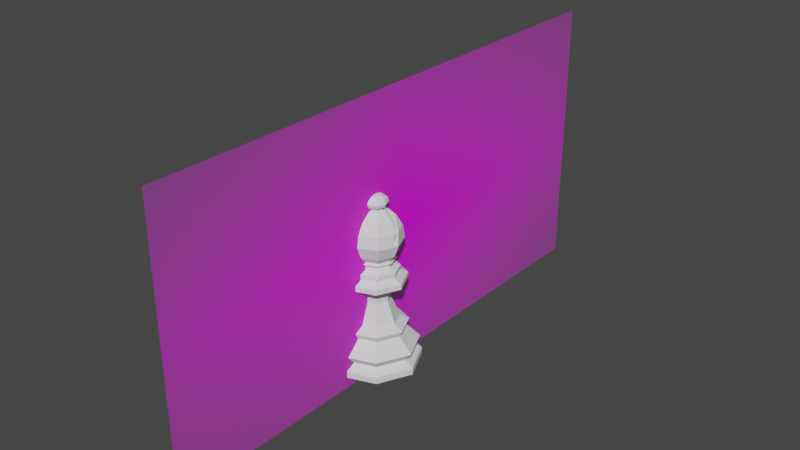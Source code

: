 # Source: Bishop.blend  (saved by Blender 2.90.8; exported with 4.5.12 LTS)
import bpy
from mathutils import Matrix  # noqa: F401  (used for matrix-valued properties, if any)

bpy.ops.wm.read_factory_settings(use_empty=True)
scene = bpy.context.scene
scene.name = 'Scene'

# ---- collections
col_collection = bpy.data.collections.new('Collection'); scene.collection.children.link(col_collection)

# ---- images (referenced by path relative to the original .blend; pixels are not part of the script)
import os
ASSET_DIR = os.environ.get("B2B_ASSET_DIR", "")  # directory of the original .blend (textures are referenced by path, not embedded)
HERE = os.path.dirname(os.path.abspath(__file__))  # packed textures are extracted next to this script under _unpacked/

def load_image(name, relpath, width, height, colorspace="sRGB"):
    """Load a texture the original file referenced (path relative to the .blend, or extracted next to this script)."""
    p = next((c for c in (os.path.join(HERE, relpath), os.path.join(ASSET_DIR, relpath)) if relpath and os.path.exists(c)), "")
    if p:
        img = bpy.data.images.load(p, check_existing=True)
        img.name = name
    else:  # same state as the original file: an image datablock whose file is absent (Cycles renders it pink)
        img = bpy.data.images.new(name, width, height)
        img.source = "FILE"
        img.filepath = "//" + (relpath or name)
    img.colorspace_settings.name = colorspace
    return img
img_reference_jpg = load_image('reference.jpg', 'reference.jpg', 1024, 1024, 'sRGB')

# ---- materials (node trees are filled in below, after node groups)
mat_reference = bpy.data.materials.new('reference')
mat_reference.surface_render_method = 'BLENDED'
mat_reference.blend_method = 'BLEND'
mat_reference.use_transparent_shadow = False

# ---- material node trees
mat_reference.use_nodes = True; mat_reference.node_tree.nodes.clear()
_N = mat_reference.node_tree.nodes; _L = mat_reference.node_tree.links
n0 = _N.new('ShaderNodeOutputMaterial'); n0.name = 'Material Output'; n0.location = (300, 300)
n1 = _N.new('ShaderNodeTexImage'); n1.name = 'Image Texture'; n1.location = (-200, 300)
n1.image = img_reference_jpg
n1.extension = 'CLIP'
n2 = _N.new('ShaderNodeBsdfPrincipled'); n2.name = 'Principled BSDF'; n2.location = (0, 300)
n2.distribution = 'GGX'
n2.subsurface_method = 'BURLEY'
n2.inputs[3].default_value = 1.45
n2.inputs[27].default_value = (0.0, 0.0, 0.0, 1.0)
n2.inputs[28].default_value = 1.0
_L.new(n1.outputs[0], n2.inputs[0])
_L.new(n1.outputs[1], n2.inputs[4])
_L.new(n2.outputs[0], n0.inputs[0])
n0.is_active_output = True

# ---- world
world_world = bpy.data.worlds.new('World'); scene.world = world_world
world_world.use_nodes = True; world_world.node_tree.nodes.clear()
_N = world_world.node_tree.nodes; _L = world_world.node_tree.links
n0 = _N.new('ShaderNodeOutputWorld'); n0.name = 'World Output'; n0.location = (300, 300)
n1 = _N.new('ShaderNodeBackground'); n1.name = 'Background'; n1.location = (10, 300)
n1.inputs[0].default_value = (0.05088, 0.05088, 0.05088, 1.0)
_L.new(n1.outputs[0], n0.inputs[0])
n0.is_active_output = True
world_world.color = (0.05088, 0.05088, 0.05088)
world_world.use_sun_shadow = False
world_world.sun_shadow_jitter_overblur = 0.0

# ---- meshes
me_reference = bpy.data.meshes.new('reference')
me_reference.from_pydata([(2.177e-09, -0.09991, -0.0501), (-6.557e-09, 0.09991, -0.0501), (6.557e-09, -0.09991, 0.0501), (-2.177e-09, 0.09991, 0.0501)], [], [(0, 1, 3, 2)])
_uv = me_reference.uv_layers.new(name='UVMap')
_uv.uv.foreach_set('vector', [0.0, 0.0, 1.0, 0.0, 1.0, 1.0, 0.0, 1.0])
me_reference.materials.append(mat_reference)
me_reference.use_remesh_fix_poles = True
me_reference.use_remesh_preserve_attributes = False
me_reference.use_mirror_vertex_groups = False
me_reference.update()
me_cylinder = bpy.data.meshes.new('Cylinder')
me_cylinder.from_pydata([(6.455e-09, 0.01105, 0.01528), (0.007011, 0.008543, 0.01528), (0.01105, 4.255e-10, 0.01528), (0.007011, -0.008543, 0.01528), (-2.417e-09, -0.01105, 0.01528), (-0.007011, -0.008543, 0.01528), (-0.01105, -2.912e-09, 0.01528), (-0.007011, 0.008543, 0.01528), (9.432e-09, 0.01564, 0.002543), (9.198e-09, 0.0154, 0.003008), (0.009922, 0.01209, 0.002543), (0.009767, 0.0119, 0.003008), (0.01564, 6.031e-10, 0.002543), (0.0154, 5.874e-10, 0.003008), (0.009922, -0.01209, 0.002543), (0.009767, -0.0119, 0.003008), (-3.123e-09, -0.01564, 0.002543), (-3.105e-09, -0.0154, 0.003008), (-0.009922, -0.01209, 0.002543), (-0.009767, -0.0119, 0.003008), (-0.01564, -4.12e-09, 0.002543), (-0.0154, -4.059e-09, 0.003008), (-0.009922, 0.01209, 0.002543), (-0.009767, 0.0119, 0.003008), (7.596e-09, 0.01215, 0.004529), (0.007711, 0.009395, 0.004529), (0.01215, 4.379e-10, 0.004529), (0.007711, -0.009395, 0.004529), (-2.16e-09, -0.01215, 0.004529), (-0.007711, -0.009395, 0.004529), (-0.01215, -3.233e-09, 0.004529), (-0.007711, 0.009395, 0.004529), (9.032e-09, 0.01485, 0.007825), (0.009422, 0.01148, 0.007825), (0.01485, 5.127e-10, 0.007825), (0.009422, -0.01148, 0.007825), (-2.888e-09, -0.01485, 0.007825), (-0.009422, -0.01148, 0.007825), (-0.01485, -3.972e-09, 0.007825), (-0.009422, 0.01148, 0.007825), (5.813e-09, 0.009776, 0.01295), (0.006202, 0.007557, 0.01295), (0.009776, 3.469e-10, 0.01295), (0.006202, -0.007557, 0.01295), (-2.035e-09, -0.009776, 0.01295), (-0.006202, -0.007557, 0.01295), (-0.009776, -2.605e-09, 0.01295), (-0.006202, 0.007557, 0.01295), (9.601e-09, 0.01474, 7.068e-05), (9.629e-09, 0.01559, 0.0002638), (0.009888, 0.01205, 0.0002638), (0.009348, 0.01139, 7.068e-05), (0.01559, 5.78e-10, 0.0002638), (0.01474, 5.753e-10, 7.068e-05), (0.009888, -0.01205, 0.0002638), (0.009348, -0.01139, 7.068e-05), (-3.051e-09, -0.01559, 0.0002638), (-2.699e-09, -0.01474, 7.068e-05), (-0.009888, -0.01205, 0.0002638), (-0.009348, -0.01139, 7.068e-05), (-0.01559, -4.037e-09, 0.0002638), (-0.01474, -3.724e-09, 7.068e-05), (-0.009888, 0.01205, 0.0002638), (-0.009348, 0.01139, 7.068e-05), (0.003079, 0.003752, 0.03055), (3.105e-09, 0.004854, 0.03055), (0.004854, 3.08e-11, 0.03055), (0.003079, -0.003752, 0.03055), (-7.911e-10, -0.004854, 0.03055), (-0.003079, -0.003752, 0.03055), (-0.004854, -1.435e-09, 0.03055), (-0.003079, 0.003752, 0.03055), (-0.004763, -1.425e-09, 0.0248), (-0.003021, 0.003682, 0.0248), (-6.166e-10, -0.004763, 0.0248), (-0.003021, -0.003682, 0.0248), (0.004763, 1.329e-11, 0.0248), (0.003021, -0.003682, 0.0248), (3.206e-09, 0.004763, 0.0248), (0.003021, 0.003682, 0.0248), (0.006755, 0.008231, 0.03152), (5.626e-09, 0.01065, 0.03152), (0.01065, 5.316e-10, 0.03152), (0.006755, -0.008231, 0.03152), (-2.921e-09, -0.01065, 0.03152), (-0.006755, -0.008231, 0.03152), (-0.01065, -2.684e-09, 0.03152), (-0.006755, 0.008231, 0.03152), (0.006755, 0.008231, 0.03337), (5.523e-09, 0.01065, 0.03337), (0.01065, 5.316e-10, 0.03337), (0.006755, -0.008231, 0.03337), (-3.024e-09, -0.01065, 0.03337), (-0.006755, -0.008231, 0.03337), (-0.01065, -2.684e-09, 0.03337), (-0.006755, 0.008231, 0.03337), (0.005036, 0.006044, 0.03475), (2.454e-05, 0.007838, 0.03475), (0.007924, -6.173e-05, 0.03475), (0.005036, -0.006168, 0.03475), (2.454e-05, -0.007961, 0.03475), (-0.004987, -0.006168, 0.03475), (-0.007875, -6.173e-05, 0.03475), (-0.004987, 0.006044, 0.03475), (9.183e-09, 0.00803, 0.03676), (0.002537, 0.002537, 0.05775), (0.004688, 0.004688, 0.05526), (0.006125, 0.006125, 0.05153), (0.00663, 0.00663, 0.04713), (0.005434, 0.005434, 0.04273), (0.003892, 0.003892, 0.04032), (0.005678, 0.005678, 0.03676), (0.003588, 4.609e-09, 0.05775), (0.00663, 4.391e-09, 0.05526), (0.009376, 4.391e-09, 0.04713), (0.007685, 4.386e-09, 0.04273), (0.005504, 4.349e-09, 0.04032), (0.00803, 4.575e-09, 0.03676), (0.002537, -0.002537, 0.05775), (0.004688, -0.004688, 0.05526), (0.006125, -0.006125, 0.05153), (0.00663, -0.00663, 0.04713), (0.005434, -0.005434, 0.04273), (0.003892, -0.003892, 0.04032), (0.005678, -0.005678, 0.03676), (9.25e-09, -0.003588, 0.05775), (9.031e-09, -0.00663, 0.05526), (9.031e-09, -0.008663, 0.05153), (9.031e-09, -0.009376, 0.04713), (9.061e-09, -0.007684, 0.04273), (9.11e-09, -0.005504, 0.04032), (9.386e-09, -0.00803, 0.03676), (-0.002537, -0.002537, 0.05775), (-0.004688, -0.004688, 0.05526), (-0.006125, -0.006125, 0.05153), (-0.00663, -0.00663, 0.04713), (-0.005434, -0.005434, 0.04273), (-0.003892, -0.003892, 0.04032), (-0.005678, -0.005678, 0.03676), (-0.003588, 4.609e-09, 0.05775), (-0.00663, 4.609e-09, 0.05526), (-0.009376, 4.391e-09, 0.04713), (-0.007684, 4.386e-09, 0.04273), (-0.005504, 4.53e-09, 0.04032), (-0.00803, 4.575e-09, 0.03676), (-0.002537, 0.002537, 0.05775), (-0.004688, 0.004688, 0.05526), (-0.006125, 0.006125, 0.05153), (-0.00663, 0.00663, 0.04713), (-0.005434, 0.005434, 0.04273), (-0.003892, 0.003892, 0.04032), (-0.005678, 0.005678, 0.03676), (9.031e-09, 0.00663, 0.05526), (9.031e-09, 0.008663, 0.05153), (9.031e-09, 0.009376, 0.04713), (9.061e-09, 0.007684, 0.04273), (9.11e-09, 0.005504, 0.04032), (-0.004913, 0.006078, 0.01704), (-0.004913, -0.005896, 0.01704), (0.004913, -0.005896, 0.01704), (0.004913, 0.006078, 0.01704), (-0.007745, 9.081e-05, 0.01704), (-1.455e-09, -0.007654, 0.01704), (0.007745, 9.081e-05, 0.01704), (4.761e-09, 0.007836, 0.01704), (0.003979, 0.003979, 0.03764), (0.005627, 4.473e-09, 0.03764), (0.003979, -0.003979, 0.03764), (9.209e-09, -0.005627, 0.03764), (-0.003979, -0.003979, 0.03764), (-0.005627, 4.557e-09, 0.03764), (-0.003979, 0.003979, 0.03764), (9.131e-09, 0.005627, 0.03764), (0.003875, 0.003875, 0.03886), (0.00548, 4.422e-09, 0.03886), (0.003875, -0.003875, 0.03886), (9.145e-09, -0.00548, 0.03886), (-0.003875, -0.003875, 0.03886), (-0.00548, 4.558e-09, 0.03886), (-0.003875, 0.003875, 0.03886), (9.11e-09, 0.00548, 0.03886), (9.05e-09, 0.006662, 0.03988), (-0.004711, 0.004711, 0.03988), (-0.006662, 4.551e-09, 0.03988), (-0.004711, -0.004711, 0.03988), (9.093e-09, -0.006662, 0.03988), (0.004711, -0.004711, 0.03988), (0.006662, 4.387e-09, 0.03988), (0.004711, 0.004711, 0.03988), (7.758e-09, 0.002119, 0.05836), (0.001498, 0.001498, 0.06289), (0.002595, 0.002595, 0.06193), (0.002997, 0.002997, 0.06062), (0.002595, 0.002595, 0.05932), (0.001498, 0.001498, 0.05836), (0.002119, 3.246e-09, 0.06289), (0.00367, 3.345e-09, 0.06193), (0.004238, 3.148e-09, 0.06062), (0.00367, 3.345e-09, 0.05932), (0.002119, 3.246e-09, 0.05836), (0.001498, -0.001498, 0.06289), (0.002595, -0.002595, 0.06193), (0.002997, -0.002997, 0.06062), (0.002595, -0.002595, 0.05932), (0.001498, -0.001498, 0.05836), (7.7e-09, -0.002119, 0.06289), (7.898e-09, -0.00367, 0.06193), (7.898e-09, -0.004238, 0.06062), (7.898e-09, -0.00367, 0.05932), (7.799e-09, -0.002119, 0.05836), (-0.001498, -0.001498, 0.06289), (-0.002595, -0.002595, 0.06193), (-0.002997, -0.002997, 0.06062), (-0.002595, -0.002595, 0.05932), (-0.001498, -0.001498, 0.05836), (-0.002119, 3.148e-09, 0.06289), (-0.00367, 2.95e-09, 0.06193), (-0.004238, 2.95e-09, 0.06062), (-0.00367, 2.95e-09, 0.05932), (-0.002119, 3.246e-09, 0.05836), (-0.001498, 0.001498, 0.06289), (-0.002595, 0.002595, 0.06193), (-0.002997, 0.002997, 0.06062), (-0.002595, 0.002595, 0.05932), (-0.001498, 0.001498, 0.05836), (7.758e-09, 2.565e-09, 0.06324), (7.7e-09, 0.002119, 0.06289), (7.503e-09, 0.00367, 0.06193), (0.008427, -0.001943, 0.04802), (-0.008427, -0.001943, 0.04802), (0.008471, -0.001333, 0.0493), (-0.008471, -0.001333, 0.0493), (0.008345, 4.391e-09, 0.05211), (0.002628, 0.002628, 0.05764), (0.002199, 0.002678, 0.05775), (0.006011, 0.001494, 0.05526), (0.008548, -0.0002769, 0.05153), (0.0005969, 0.003423, 0.05932), (0.0004688, 0.004044, 0.06062), (7.338e-09, 0.004145, 0.06084), (7.56e-09, 0.00332, 0.0591), (-0.0004687, 0.004044, 0.06062), (-0.0005969, 0.003423, 0.05932), (-0.002628, 0.002628, 0.05764), (-0.002199, 0.002678, 0.05775), (-0.006011, 0.001494, 0.05526), (-0.008345, 4.425e-09, 0.05211), (8.478e-09, 0.002828, 0.05806), (-0.008548, -0.0002769, 0.05153), (0.008, 0.0016, 0.05153), (0.003838, 0.003838, 0.05624), (9.2e-09, 0.004284, 0.05718), (0.005234, 0.003371, 0.05526), (0.00906, 0.0001978, 0.04858), (-0.003838, 0.003838, 0.05624), (-0.005234, 0.003371, 0.05526), (-0.008, 0.0016, 0.05153), (-0.00906, 0.0001978, 0.04858), (0.00918, -0.0004114, 0.0473), (-0.009179, -0.0004114, 0.0473), (0.009209, 4.391e-09, 0.04816), (-0.009209, 4.391e-09, 0.04816)], [], [(73, 72, 70, 71), (40, 47, 7, 0), (47, 46, 6, 7), (46, 45, 5, 6), (45, 44, 4, 5), (44, 43, 3, 4), (43, 42, 2, 3), (49, 50, 51, 48), (42, 41, 1, 2), (62, 22, 8, 49), (60, 20, 22, 62), (58, 18, 20, 60), (56, 16, 18, 58), (54, 14, 16, 56), (52, 12, 14, 54), (50, 10, 12, 52), (9, 23, 31, 24), (22, 20, 21, 23), (23, 21, 30, 31), (20, 18, 19, 21), (21, 19, 29, 30), (18, 16, 17, 19), (16, 14, 15, 17), (19, 17, 28, 29), (17, 15, 27, 28), (14, 12, 13, 15), (15, 13, 26, 27), (32, 33, 25, 24), (12, 10, 11, 13), (13, 11, 25, 26), (10, 8, 9, 11), (11, 9, 24, 25), (32, 39, 47, 40), (39, 38, 46, 47), (39, 32, 24, 31), (38, 39, 31, 30), (38, 37, 45, 46), (37, 38, 30, 29), (37, 36, 44, 45), (36, 35, 43, 44), (36, 37, 29, 28), (35, 34, 42, 43), (35, 36, 28, 27), (34, 35, 27, 26), (34, 33, 41, 42), (41, 40, 0, 1), (33, 34, 26, 25), (33, 32, 40, 41), (50, 52, 53, 51), (49, 8, 10, 50), (52, 54, 55, 53), (54, 56, 57, 55), (56, 58, 59, 57), (58, 60, 61, 59), (60, 62, 63, 61), (48, 51, 53, 55, 57, 59, 61, 63), (62, 49, 48, 63), (8, 22, 23, 9), (64, 65, 81, 80), (75, 74, 68, 69), (77, 76, 66, 67), (79, 78, 65, 64), (78, 73, 71, 65), (72, 75, 69, 70), (74, 77, 67, 68), (76, 79, 64, 66), (163, 160, 79, 76), (162, 159, 77, 74), (161, 158, 75, 72), (164, 157, 73, 78), (160, 164, 78, 79), (159, 163, 76, 77), (158, 162, 74, 75), (157, 161, 72, 73), (82, 80, 88, 90), (65, 71, 87, 81), (70, 69, 85, 86), (68, 67, 83, 84), (66, 64, 80, 82), (71, 70, 86, 87), (69, 68, 84, 85), (67, 66, 82, 83), (89, 95, 103, 97), (87, 86, 94, 95), (85, 84, 92, 93), (83, 82, 90, 91), (80, 81, 89, 88), (81, 87, 95, 89), (86, 85, 93, 94), (84, 83, 91, 92), (117, 124, 99, 98), (94, 93, 101, 102), (92, 91, 99, 100), (90, 88, 96, 98), (95, 94, 102, 103), (93, 92, 100, 101), (91, 90, 98, 99), (88, 89, 97, 96), (155, 154, 108, 109), (153, 152, 106, 107), (189, 194, 105, 234, 247), (144, 151, 103, 102), (156, 155, 109, 110), (154, 153, 107, 108), (152, 251, 250, 106), (194, 199, 112, 105), (138, 144, 102, 101), (110, 109, 115, 116), (108, 107, 249, 253, 260, 114), (106, 250, 252), (109, 108, 114, 115), (107, 106, 252, 249), (116, 115, 122, 123), (114, 260, 258, 228, 230, 236, 120, 121), (113, 112, 118, 119), (115, 114, 121, 122), (219, 224, 145, 139), (131, 138, 101, 100), (122, 121, 128, 129), (120, 119, 126, 127), (214, 219, 139, 132), (124, 131, 100, 99), (123, 122, 129, 130), (121, 120, 127, 128), (119, 118, 125, 126), (129, 128, 135, 136), (127, 126, 133, 134), (209, 214, 132, 125), (104, 111, 96, 97), (130, 129, 136, 137), (128, 127, 134, 135), (126, 125, 132, 133), (137, 136, 142, 143), (135, 134, 248, 231, 229, 259, 261, 141), (133, 132, 139, 140), (136, 135, 141, 142), (134, 133, 140, 246, 248), (204, 209, 125, 118), (141, 261, 257, 256, 147, 148), (140, 139, 145, 243, 245), (142, 141, 148, 149), (199, 204, 118, 112), (111, 117, 98, 96), (143, 142, 149, 150), (149, 148, 154, 155), (147, 146, 152, 153), (224, 189, 247, 244, 145), (151, 104, 97, 103), (150, 149, 155, 156), (148, 147, 153, 154), (146, 254, 251, 152), (7, 6, 161, 157), (5, 4, 162, 158), (3, 2, 163, 159), (1, 0, 164, 160), (0, 7, 157, 164), (6, 5, 158, 161), (4, 3, 159, 162), (2, 1, 160, 163), (151, 171, 172, 104), (144, 170, 171, 151), (138, 169, 170, 144), (131, 168, 169, 138), (124, 167, 168, 131), (117, 166, 167, 124), (111, 165, 166, 117), (104, 172, 165, 111), (171, 179, 180, 172), (170, 178, 179, 171), (169, 177, 178, 170), (168, 176, 177, 169), (167, 175, 176, 168), (166, 174, 175, 167), (165, 173, 174, 166), (172, 180, 173, 165), (174, 173, 188, 187), (177, 176, 185, 184), (180, 179, 182, 181), (176, 175, 186, 185), (179, 178, 183, 182), (175, 174, 187, 186), (173, 180, 181, 188), (178, 177, 184, 183), (188, 181, 156, 110), (181, 182, 150, 156), (182, 183, 143, 150), (183, 184, 137, 143), (184, 185, 130, 137), (185, 186, 123, 130), (186, 187, 116, 123), (187, 188, 110, 116), (226, 225, 190), (227, 226, 190, 191), (189, 240, 237, 193, 194), (193, 192, 197, 198), (191, 190, 195, 196), (194, 193, 198, 199), (192, 191, 196, 197), (190, 225, 195), (198, 197, 202, 203), (196, 195, 200, 201), (199, 198, 203, 204), (197, 196, 201, 202), (195, 225, 200), (203, 202, 207, 208), (201, 200, 205, 206), (204, 203, 208, 209), (202, 201, 206, 207), (200, 225, 205), (206, 205, 210, 211), (209, 208, 213, 214), (207, 206, 211, 212), (205, 225, 210), (208, 207, 212, 213), (214, 213, 218, 219), (212, 211, 216, 217), (210, 225, 215), (213, 212, 217, 218), (211, 210, 215, 216), (219, 218, 223, 224), (217, 216, 221, 222), (215, 225, 220), (218, 217, 222, 223), (216, 215, 220, 221), (224, 223, 242, 240, 189), (222, 221, 227, 239, 241), (220, 225, 226), (223, 222, 241, 242), (221, 220, 226, 227), (255, 254, 146), (233, 234, 105), (228, 229, 231, 230), (230, 231, 248, 246, 245, 243, 244, 247, 234, 233, 235, 232, 236), (238, 237, 240, 242, 241, 239), (236, 232, 113, 119, 120), (235, 233, 105, 112, 113), (257, 253, 249, 252, 250, 251, 254, 255, 256), (258, 259, 229, 228), (232, 235, 113), (259, 258, 260, 253, 257, 261), (238, 239, 227, 191, 192), (237, 238, 192, 193), (244, 243, 145), (256, 255, 146, 147), (245, 246, 140)])
_uv = me_cylinder.uv_layers.new(name='UVMap')
_uv.uv.foreach_set('vector', [0.1094, 1.0, 0.25, 1.0, 0.25, 1.0, 0.1094, 1.0, -0.0001503, 0.942, 0.1094, 0.942, 0.1094, 1.0, 0.0, 1.0, 0.1094, 0.942, 0.25, 0.942, 0.25, 1.0, 0.1094, 1.0, 0.25, 0.942, 0.3906, 0.942, 0.3906, 1.0, 0.25, 1.0, 0.3906, 0.942, 0.5, 0.942, 0.5, 1.0, 0.3906, 1.0, 0.5, 0.942, 0.6094, 0.942, 0.6094, 1.0, 0.5, 1.0, 0.6094, 0.942, 0.75, 0.942, 0.75, 1.0, 0.6094, 1.0, 1.0, 0.5125, 0.8907, 0.5125, 0.8908, 0.5, 0.9999, 0.5, 0.75, 0.942, 0.8906, 0.942, 0.8906, 1.0, 0.75, 1.0, 0.1093, 0.5125, 0.1094, 0.6205, 0.0, 0.6205, 3.698e-05, 0.5125, 0.25, 0.5125, 0.25, 0.6205, 0.1094, 0.6205, 0.1094, 0.5125, 0.3906, 0.5125, 0.3906, 0.6205, 0.25, 0.6205, 0.25, 0.5125, 0.5, 0.5125, 0.5, 0.6205, 0.3906, 0.6205, 0.3907, 0.5125, 0.6093, 0.5125, 0.6094, 0.6205, 0.5, 0.6205, 0.5, 0.5125, 0.75, 0.5125, 0.75, 0.6205, 0.6094, 0.6205, 0.6094, 0.5125, 0.8906, 0.5125, 0.8906, 0.6205, 0.75, 0.6205, 0.75, 0.5125, 6.805e-06, 0.6418, 0.1094, 0.6418, 0.1094, 0.6901, 0.0, 0.6901, 0.1094, 0.6205, 0.25, 0.6205, 0.25, 0.6418, 0.1094, 0.6418, 0.1094, 0.6418, 0.25, 0.6418, 0.25, 0.6901, 0.1094, 0.6901, 0.25, 0.6205, 0.3906, 0.6205, 0.3906, 0.6418, 0.25, 0.6418, 0.25, 0.6418, 0.3906, 0.6418, 0.3906, 0.6901, 0.25, 0.6901, 0.3906, 0.6205, 0.5, 0.6205, 0.5, 0.6418, 0.3906, 0.6418, 0.5, 0.6205, 0.6094, 0.6205, 0.6094, 0.6418, 0.5, 0.6418, 0.3906, 0.6418, 0.5, 0.6418, 0.5, 0.6901, 0.3906, 0.6901, 0.5, 0.6418, 0.6094, 0.6418, 0.6094, 0.6901, 0.5, 0.6901, 0.6094, 0.6205, 0.75, 0.6205, 0.75, 0.6418, 0.6094, 0.6418, 0.6094, 0.6418, 0.75, 0.6418, 0.75, 0.6901, 0.6094, 0.6901, 0.9999, 0.7738, 0.8906, 0.7738, 0.8906, 0.6901, 1.0, 0.6901, 0.75, 0.6205, 0.8906, 0.6205, 0.8906, 0.6418, 0.75, 0.6418, 0.75, 0.6418, 0.8906, 0.6418, 0.8906, 0.6901, 0.75, 0.6901, 0.8906, 0.6205, 1.0, 0.6205, 1.0, 0.6418, 0.8906, 0.6418, 0.8906, 0.6418, 1.0, 0.6418, 1.0, 0.6901, 0.8906, 0.6901, 9.026e-05, 0.7738, 0.1094, 0.7738, 0.1094, 0.942, -0.0001503, 0.942, 0.1094, 0.7738, 0.25, 0.7738, 0.25, 0.942, 0.1094, 0.942, 0.1094, 0.7738, 9.026e-05, 0.7738, 0.0, 0.6901, 0.1094, 0.6901, 0.25, 0.7738, 0.1094, 0.7738, 0.1094, 0.6901, 0.25, 0.6901, 0.25, 0.7738, 0.3906, 0.7738, 0.3906, 0.942, 0.25, 0.942, 0.3906, 0.7738, 0.25, 0.7738, 0.25, 0.6901, 0.3906, 0.6901, 0.3906, 0.7738, 0.5, 0.7738, 0.5, 0.942, 0.3906, 0.942, 0.5, 0.7738, 0.6094, 0.7738, 0.6094, 0.942, 0.5, 0.942, 0.5, 0.7738, 0.3906, 0.7738, 0.3906, 0.6901, 0.5, 0.6901, 0.6094, 0.7738, 0.75, 0.7738, 0.75, 0.942, 0.6094, 0.942, 0.6094, 0.7738, 0.5, 0.7738, 0.5, 0.6901, 0.6094, 0.6901, 0.75, 0.7738, 0.6094, 0.7738, 0.6094, 0.6901, 0.75, 0.6901, 0.75, 0.7738, 0.8906, 0.7738, 0.8906, 0.942, 0.75, 0.942, 0.8906, 0.942, 1.0, 0.942, 1.0, 1.0, 0.8906, 1.0, 0.8906, 0.7738, 0.75, 0.7738, 0.75, 0.6901, 0.8906, 0.6901, 0.8906, 0.7738, 0.9999, 0.7738, 1.0, 0.942, 0.8906, 0.942, 0.8906, 0.5125, 0.75, 0.5125, 0.7501, 0.5, 0.8905, 0.5, 1.0, 0.5125, 1.0, 0.6205, 0.8906, 0.6205, 0.8907, 0.5125, 0.75, 0.5125, 0.6094, 0.5125, 0.6095, 0.5, 0.7499, 0.5, 0.6093, 0.5125, 0.5, 0.5125, 0.5001, 0.5, 0.6092, 0.5, 0.5, 0.5125, 0.3907, 0.5125, 0.3908, 0.5, 0.4999, 0.5, 0.3906, 0.5125, 0.25, 0.5125, 0.2501, 0.5, 0.3905, 0.5, 0.25, 0.5125, 0.1094, 0.5125, 0.1095, 0.5, 0.2499, 0.5, 0.75, 0.4858, 0.8996, 0.4323, 0.9858, 0.25, 0.8996, 0.06775, 0.75, 0.01423, 0.6004, 0.06775, 0.5142, 0.25, 0.6004, 0.4323, 0.1093, 0.5125, 3.698e-05, 0.5125, 0.0001377, 0.5, 0.1092, 0.5, 0.0, 0.6205, 0.1094, 0.6205, 0.1094, 0.6418, 6.805e-06, 0.6418, 0.8906, 1.0, 1.0, 1.0, 1.0, 1.0, 0.8906, 1.0, 0.3906, 1.0, 0.5, 1.0, 0.5, 1.0, 0.3906, 1.0, 0.6094, 1.0, 0.75, 1.0, 0.75, 1.0, 0.6094, 1.0, 0.8906, 1.0, 1.0, 1.0, 1.0, 1.0, 0.8906, 1.0, 0.0, 1.0, 0.1094, 1.0, 0.1094, 1.0, 0.0, 1.0, 0.25, 1.0, 0.3906, 1.0, 0.3906, 1.0, 0.25, 1.0, 0.5, 1.0, 0.6094, 1.0, 0.6094, 1.0, 0.5, 1.0, 0.75, 1.0, 0.8906, 1.0, 0.8906, 1.0, 0.75, 1.0, 0.75, 1.0, 0.8906, 1.0, 0.8906, 1.0, 0.75, 1.0, 0.5, 1.0, 0.6094, 1.0, 0.6094, 1.0, 0.5, 1.0, 0.25, 1.0, 0.3906, 1.0, 0.3906, 1.0, 0.25, 1.0, 0.0, 1.0, 0.1094, 1.0, 0.1094, 1.0, 0.0, 1.0, 0.8906, 1.0, 1.0, 1.0, 1.0, 1.0, 0.8906, 1.0, 0.6094, 1.0, 0.75, 1.0, 0.75, 1.0, 0.6094, 1.0, 0.3906, 1.0, 0.5, 1.0, 0.5, 1.0, 0.3906, 1.0, 0.1094, 1.0, 0.25, 1.0, 0.25, 1.0, 0.1094, 1.0, 0.75, 1.0, 0.8906, 1.0, 0.8906, 1.0, 0.75, 1.0, 0.0, 1.0, 0.1094, 1.0, 0.1094, 1.0, 0.0, 1.0, 0.25, 1.0, 0.3906, 1.0, 0.3906, 1.0, 0.25, 1.0, 0.5, 1.0, 0.6094, 1.0, 0.6094, 1.0, 0.5, 1.0, 0.75, 1.0, 0.8906, 1.0, 0.8906, 1.0, 0.75, 1.0, 0.1094, 1.0, 0.25, 1.0, 0.25, 1.0, 0.1094, 1.0, 0.3906, 1.0, 0.5, 1.0, 0.5, 1.0, 0.3906, 1.0, 0.6094, 1.0, 0.75, 1.0, 0.75, 1.0, 0.6094, 1.0, 0.0, 1.0, 0.1094, 1.0, 0.1094, 1.0, 0.0, 1.0, 0.1094, 1.0, 0.25, 1.0, 0.25, 1.0, 0.1094, 1.0, 0.3906, 1.0, 0.5, 1.0, 0.5, 1.0, 0.3906, 1.0, 0.6094, 1.0, 0.75, 1.0, 0.75, 1.0, 0.6094, 1.0, 0.8906, 1.0, 1.0, 1.0, 1.0, 1.0, 0.8906, 1.0, 0.0, 1.0, 0.1094, 1.0, 0.1094, 1.0, 0.0, 1.0, 0.25, 1.0, 0.3906, 1.0, 0.3906, 1.0, 0.25, 1.0, 0.5, 1.0, 0.6094, 1.0, 0.6094, 1.0, 0.5, 1.0, 0.5, 0.125, 0.375, 0.125, 0.6094, 1.0, 0.75, 1.0, 0.25, 1.0, 0.3906, 1.0, 0.3906, 1.0, 0.25, 1.0, 0.5, 1.0, 0.6094, 1.0, 0.6094, 1.0, 0.5, 1.0, 0.75, 1.0, 0.8906, 1.0, 0.8906, 1.0, 0.75, 1.0, 0.1094, 1.0, 0.25, 1.0, 0.25, 1.0, 0.1094, 1.0, 0.3906, 1.0, 0.5, 1.0, 0.5, 1.0, 0.3906, 1.0, 0.6094, 1.0, 0.75, 1.0, 0.75, 1.0, 0.6094, 1.0, 0.8906, 1.0, 1.0, 1.0, 1.0, 1.0, 0.8906, 1.0, 0.75, 0.375, 0.75, 0.5, 0.625, 0.5, 0.625, 0.375, 0.75, 0.625, 0.75, 0.75, 0.625, 0.75, 0.625, 0.625, 0.75, 0.1667, 0.625, 0.1667, 0.625, 0.875, 0.6417, 0.875, 0.75, 0.5085, 1.0, 0.125, 0.875, 0.125, 0.1094, 1.0, 0.25, 1.0, 0.75, 0.25, 0.75, 0.375, 0.625, 0.375, 0.625, 0.25, 0.75, 0.5, 0.75, 0.625, 0.625, 0.625, 0.625, 0.5, 0.75, 0.75, 0.75, 0.8464, 0.625, 0.7994, 0.625, 0.75, 0.625, 0.1667, 0.5, 0.1667, 0.5, 0.875, 0.625, 0.875, 0.125, 0.125, 0.0, 0.125, 0.25, 1.0, 0.3906, 1.0, 0.625, 0.25, 0.625, 0.375, 0.5, 0.375, 0.5, 0.25, 0.625, 0.5, 0.625, 0.625, 0.5326, 0.625, 0.5039, 0.5411, 0.5, 0.5293, 0.5, 0.5, 0.625, 0.75, 0.625, 0.7994, 0.5899, 0.75, 0.625, 0.375, 0.625, 0.5, 0.5, 0.5, 0.5, 0.375, 0.625, 0.625, 0.625, 0.75, 0.5899, 0.75, 0.5326, 0.625, 0.5, 0.25, 0.5, 0.375, 0.375, 0.375, 0.375, 0.25, 0.5, 0.5, 0.5, 0.5293, 0.4922, 0.5047, 0.4627, 0.5253, 0.4739, 0.5618, 0.4944, 0.625, 0.375, 0.625, 0.375, 0.5, 0.5, 0.75, 0.5, 0.875, 0.375, 0.875, 0.375, 0.75, 0.5, 0.375, 0.5, 0.5, 0.375, 0.5, 0.375, 0.375, 1.0, 0.1667, 0.875, 0.1667, 0.875, 0.875, 1.0, 0.875, 0.25, 0.125, 0.125, 0.125, 0.3906, 1.0, 0.5, 1.0, 0.375, 0.375, 0.375, 0.5, 0.25, 0.5, 0.25, 0.375, 0.375, 0.625, 0.375, 0.75, 0.25, 0.75, 0.25, 0.625, 0.125, 0.1667, 0.0, 0.1667, 0.0, 0.875, 0.125, 0.875, 0.375, 0.125, 0.25, 0.125, 0.5, 1.0, 0.6094, 1.0, 0.375, 0.25, 0.375, 0.375, 0.25, 0.375, 0.25, 0.25, 0.375, 0.5, 0.375, 0.625, 0.25, 0.625, 0.25, 0.5, 0.375, 0.75, 0.375, 0.875, 0.25, 0.875, 0.25, 0.75, 0.25, 0.375, 0.25, 0.5, 0.125, 0.5, 0.125, 0.375, 0.25, 0.625, 0.25, 0.75, 0.125, 0.75, 0.125, 0.625, 0.25, 0.1667, 0.125, 0.1667, 0.125, 0.875, 0.25, 0.875, 0.75, 0.125, 0.625, 0.125, 0.8906, 1.0, 1.0, 1.0, 0.25, 0.25, 0.25, 0.375, 0.125, 0.375, 0.125, 0.25, 0.25, 0.5, 0.25, 0.625, 0.125, 0.625, 0.125, 0.5, 0.25, 0.75, 0.25, 0.875, 0.125, 0.875, 0.125, 0.75, 0.125, 0.25, 0.125, 0.375, 0.0, 0.375, 0.0, 0.25, 0.125, 0.5, 0.125, 0.625, 0.00565, 0.625, 0.02611, 0.5618, 0.03726, 0.5253, 0.007827, 0.5047, 0.0, 0.5293, 0.0, 0.5, 0.125, 0.75, 0.125, 0.875, 0.0, 0.875, 0.0, 0.75, 0.125, 0.375, 0.125, 0.5, 0.0, 0.5, 0.0, 0.375, 0.125, 0.625, 0.125, 0.75, 0.0, 0.75, 0.0, 0.6445, 0.00565, 0.625, 0.375, 0.1667, 0.25, 0.1667, 0.25, 0.875, 0.375, 0.875, 1.0, 0.5, 1.0, 0.5293, 0.9961, 0.5411, 0.9674, 0.625, 0.875, 0.625, 0.875, 0.5, 1.0, 0.75, 1.0, 0.875, 0.875, 0.875, 0.875, 0.8697, 0.9602, 0.75, 1.0, 0.375, 1.0, 0.5, 0.875, 0.5, 0.875, 0.375, 0.5, 0.1667, 0.375, 0.1667, 0.375, 0.875, 0.5, 0.875, 0.625, 0.125, 0.5, 0.125, 0.75, 1.0, 0.8906, 1.0, 1.0, 0.25, 1.0, 0.375, 0.875, 0.375, 0.875, 0.25, 0.875, 0.375, 0.875, 0.5, 0.75, 0.5, 0.75, 0.375, 0.875, 0.625, 0.875, 0.75, 0.75, 0.75, 0.75, 0.625, 0.875, 0.1667, 0.75, 0.1667, 0.75, 0.5085, 0.8583, 0.875, 0.875, 0.875, 0.875, 0.125, 0.75, 0.125, 0.0, 1.0, 0.1094, 1.0, 0.875, 0.25, 0.875, 0.375, 0.75, 0.375, 0.75, 0.25, 0.875, 0.5, 0.875, 0.625, 0.75, 0.625, 0.75, 0.5, 0.875, 0.75, 0.875, 0.7994, 0.75, 0.8464, 0.75, 0.75, 0.1094, 1.0, 0.25, 1.0, 0.25, 1.0, 0.1094, 1.0, 0.3906, 1.0, 0.5, 1.0, 0.5, 1.0, 0.3906, 1.0, 0.6094, 1.0, 0.75, 1.0, 0.75, 1.0, 0.6094, 1.0, 0.8906, 1.0, 1.0, 1.0, 1.0, 1.0, 0.8906, 1.0, 0.0, 1.0, 0.1094, 1.0, 0.1094, 1.0, 0.0, 1.0, 0.25, 1.0, 0.3906, 1.0, 0.3906, 1.0, 0.25, 1.0, 0.5, 1.0, 0.6094, 1.0, 0.6094, 1.0, 0.5, 1.0, 0.75, 1.0, 0.8906, 1.0, 0.8906, 1.0, 0.75, 1.0, 0.875, 0.125, 0.875, 0.1875, 0.75, 0.1875, 0.75, 0.125, 1.0, 0.125, 1.0, 0.1875, 0.875, 0.1875, 0.875, 0.125, 0.125, 0.125, 0.125, 0.1875, 0.0, 0.1875, 0.0, 0.125, 0.25, 0.125, 0.25, 0.1875, 0.125, 0.1875, 0.125, 0.125, 0.375, 0.125, 0.375, 0.1875, 0.25, 0.1875, 0.25, 0.125, 0.5, 0.125, 0.5, 0.1875, 0.375, 0.1875, 0.375, 0.125, 0.625, 0.125, 0.625, 0.1875, 0.5, 0.1875, 0.5, 0.125, 0.75, 0.125, 0.75, 0.1875, 0.625, 0.1875, 0.625, 0.125, 0.875, 0.1875, 0.875, 0.2187, 0.75, 0.2187, 0.75, 0.1875, 1.0, 0.1875, 1.0, 0.2187, 0.875, 0.2187, 0.875, 0.1875, 0.125, 0.1875, 0.125, 0.2187, 0.0, 0.2187, 0.0, 0.1875, 0.25, 0.1875, 0.25, 0.2187, 0.125, 0.2187, 0.125, 0.1875, 0.375, 0.1875, 0.375, 0.2187, 0.25, 0.2187, 0.25, 0.1875, 0.5, 0.1875, 0.5, 0.2187, 0.375, 0.2187, 0.375, 0.1875, 0.625, 0.1875, 0.625, 0.2187, 0.5, 0.2187, 0.5, 0.1875, 0.75, 0.1875, 0.75, 0.2187, 0.625, 0.2187, 0.625, 0.1875, 0.5, 0.2187, 0.625, 0.2187, 0.625, 0.2187, 0.5, 0.2187, 0.125, 0.2187, 0.25, 0.2187, 0.25, 0.2187, 0.125, 0.2187, 0.75, 0.2187, 0.875, 0.2187, 0.875, 0.2187, 0.75, 0.2187, 0.25, 0.2187, 0.375, 0.2187, 0.375, 0.2187, 0.25, 0.2187, 0.875, 0.2187, 1.0, 0.2187, 1.0, 0.2187, 0.875, 0.2187, 0.375, 0.2187, 0.5, 0.2187, 0.5, 0.2187, 0.375, 0.2187, 0.625, 0.2187, 0.75, 0.2187, 0.75, 0.2187, 0.625, 0.2187, 0.0, 0.2187, 0.125, 0.2187, 0.125, 0.2187, 0.0, 0.2187, 0.625, 0.2187, 0.75, 0.2187, 0.75, 0.25, 0.625, 0.25, 0.75, 0.2187, 0.875, 0.2187, 0.875, 0.25, 0.75, 0.25, 0.875, 0.2187, 1.0, 0.2187, 1.0, 0.25, 0.875, 0.25, 0.0, 0.2187, 0.125, 0.2187, 0.125, 0.25, 0.0, 0.25, 0.125, 0.2187, 0.25, 0.2187, 0.25, 0.25, 0.125, 0.25, 0.25, 0.2187, 0.375, 0.2187, 0.375, 0.25, 0.25, 0.25, 0.375, 0.2187, 0.5, 0.2187, 0.5, 0.25, 0.375, 0.25, 0.5, 0.2187, 0.625, 0.2187, 0.625, 0.25, 0.5, 0.25, 0.75, 0.8333, 0.6875, 1.0, 0.625, 0.8333, 0.75, 0.6667, 0.75, 0.8333, 0.625, 0.8333, 0.625, 0.6667, 0.75, 0.1667, 0.75, 0.2958, 0.7213, 0.3333, 0.625, 0.3333, 0.625, 0.1667, 0.625, 0.3333, 0.625, 0.5, 0.5, 0.5, 0.5, 0.3333, 0.625, 0.6667, 0.625, 0.8333, 0.5, 0.8333, 0.5, 0.6667, 0.625, 0.1667, 0.625, 0.3333, 0.5, 0.3333, 0.5, 0.1667, 0.625, 0.5, 0.625, 0.6667, 0.5, 0.6667, 0.5, 0.5, 0.625, 0.8333, 0.5625, 1.0, 0.5, 0.8333, 0.5, 0.3333, 0.5, 0.5, 0.375, 0.5, 0.375, 0.3333, 0.5, 0.6667, 0.5, 0.8333, 0.375, 0.8333, 0.375, 0.6667, 0.5, 0.1667, 0.5, 0.3333, 0.375, 0.3333, 0.375, 0.1667, 0.5, 0.5, 0.5, 0.6667, 0.375, 0.6667, 0.375, 0.5, 0.5, 0.8333, 0.4375, 1.0, 0.375, 0.8333, 0.375, 0.3333, 0.375, 0.5, 0.25, 0.5, 0.25, 0.3333, 0.375, 0.6667, 0.375, 0.8333, 0.25, 0.8333, 0.25, 0.6667, 0.375, 0.1667, 0.375, 0.3333, 0.25, 0.3333, 0.25, 0.1667, 0.375, 0.5, 0.375, 0.6667, 0.25, 0.6667, 0.25, 0.5, 0.375, 0.8333, 0.3125, 1.0, 0.25, 0.8333, 0.25, 0.6667, 0.25, 0.8333, 0.125, 0.8333, 0.125, 0.6667, 0.25, 0.1667, 0.25, 0.3333, 0.125, 0.3333, 0.125, 0.1667, 0.25, 0.5, 0.25, 0.6667, 0.125, 0.6667, 0.125, 0.5, 0.25, 0.8333, 0.1875, 1.0, 0.125, 0.8333, 0.25, 0.3333, 0.25, 0.5, 0.125, 0.5, 0.125, 0.3333, 0.125, 0.1667, 0.125, 0.3333, 0.0, 0.3333, 0.0, 0.1667, 0.125, 0.5, 0.125, 0.6667, 0.0, 0.6667, 0.0, 0.5, 0.125, 0.8333, 0.0625, 1.0, 0.0, 0.8333, 0.125, 0.3333, 0.125, 0.5, 0.0, 0.5, 0.0, 0.3333, 0.125, 0.6667, 0.125, 0.8333, 0.0, 0.8333, 0.0, 0.6667, 1.0, 0.1667, 1.0, 0.3333, 0.875, 0.3333, 0.875, 0.1667, 1.0, 0.5, 1.0, 0.6667, 0.875, 0.6667, 0.875, 0.5, 1.0, 0.8333, 0.9375, 1.0, 0.875, 0.8333, 1.0, 0.3333, 1.0, 0.5, 0.875, 0.5, 0.875, 0.3333, 1.0, 0.6667, 1.0, 0.8333, 0.875, 0.8333, 0.875, 0.6667, 0.875, 0.1667, 0.875, 0.3333, 0.7787, 0.3333, 0.75, 0.2958, 0.75, 0.1667, 0.875, 0.5, 0.875, 0.6667, 0.75, 0.6667, 0.75, 0.5272, 0.7696, 0.5, 0.875, 0.8333, 0.8125, 1.0, 0.75, 0.8333, 0.875, 0.3333, 0.875, 0.5, 0.7696, 0.5, 0.7787, 0.3333, 0.875, 0.6667, 0.875, 0.8333, 0.75, 0.8333, 0.75, 0.6667, 0.9101, 0.75, 0.875, 0.7994, 0.875, 0.75, 0.625, 0.8697, 0.6417, 0.875, 0.625, 0.875, 0.6567, 0.75, 0.8435, 0.75, 0.844, 0.75, 0.6562, 0.75, 0.6562, 0.75, 0.844, 0.75, 0.8448, 0.7137, 0.8426, 0.7042, 0.8167, 0.6528, 0.7792, 0.6139, 0.7744, 0.6122, 0.7501, 0.607, 0.7257, 0.6122, 0.7209, 0.6139, 0.6834, 0.6528, 0.6576, 0.7042, 0.6553, 0.7137, 0.7449, 0.5652, 0.7434, 0.5865, 0.7501, 0.5901, 0.7567, 0.5865, 0.7553, 0.5652, 0.7501, 0.5617, 0.4944, 0.625, 0.5, 0.6445, 0.5, 0.75, 0.375, 0.75, 0.375, 0.625, 0.5398, 0.75, 0.625, 0.8697, 0.625, 0.875, 0.5, 0.875, 0.5, 0.75, 0.1495, 0.75, 0.3504, 0.75, 0.3386, 0.7018, 0.3079, 0.641, 0.2925, 0.6249, 0.2499, 0.6096, 0.2074, 0.6249, 0.1919, 0.641, 0.1613, 0.7018, 0.375, 0.7733, 0.375, 0.9768, 0.625, 0.9685, 0.625, 0.7817, 0.5, 0.6445, 0.5398, 0.75, 0.5, 0.75, 0.1482, 0.75, 0.3517, 0.75, 0.352, 0.75, 0.3504, 0.75, 0.1495, 0.75, 0.1479, 0.75, 0.7304, 0.5, 0.75, 0.5272, 0.75, 0.6667, 0.625, 0.6667, 0.625, 0.5, 0.7213, 0.3333, 0.7304, 0.5, 0.625, 0.5, 0.625, 0.3333, 0.8583, 0.875, 0.875, 0.8697, 0.875, 0.875, 0.9674, 0.625, 0.9101, 0.75, 0.875, 0.75, 0.875, 0.625, 0.9602, 0.75, 1.0, 0.6445, 1.0, 0.75])
me_cylinder.use_remesh_fix_poles = True
me_cylinder.use_remesh_preserve_attributes = False
me_cylinder.use_mirror_vertex_groups = False
me_cylinder.update()

# ---- objects
ob_reference = bpy.data.objects.new('reference', me_reference)
ob_bishop = bpy.data.objects.new('BiShop', me_cylinder)

# ---- transforms, parenting, visibility, modifiers, constraints
ob_reference.location = (1.234e-17, 0.0142, 0.05559)
ob_reference.scale = (1.195, 1.195, 1.195)
ob_reference.lineart.crease_threshold = 0.0
ob_bishop.location = (-9.153e-09, -3.027e-09, 0.0)
ob_bishop.scale = (1.18, 1.18, 1.18)
ob_bishop.display_type = 'SOLID'
ob_bishop.lineart.crease_threshold = 0.0

# ---- collection membership
col_collection.objects.link(ob_reference)
col_collection.objects.link(ob_bishop)

# ---- scene / render settings (as saved in the file)
scene.frame_start = 1; scene.frame_end = 250; scene.frame_set(1)
scene.render.engine = 'BLENDER_EEVEE_NEXT'
scene.cycles.use_denoising = False
scene.cycles.samples = 128
scene.cycles.sampling_pattern = 'TABULATED_SOBOL'
scene.cycles.use_adaptive_sampling = False
scene.cycles.use_light_tree = False
scene.view_settings.view_transform = 'Filmic'
bpy.context.view_layer.update()

# ---- added for rendering (the .blend has no active camera and no usable light): camera, sun
cam_auto = bpy.data.cameras.new('AutoCamera')
cam_auto.lens = 50.0
cam_auto.sensor_width = 36.0
cam_auto.clip_end = 1000.0
ob_auto_camera = bpy.data.objects.new('AutoCamera', cam_auto)
scene.collection.objects.link(ob_auto_camera)
ob_auto_camera.location = (0.249574, -0.285289, 0.255253)
ob_auto_camera.rotation_euler = (1.09748, -7.21219e-08, 0.694738)
scene.camera = ob_auto_camera
light_auto_sun = bpy.data.lights.new('AutoSun', 'SUN')
light_auto_sun.energy = 3.0
light_auto_sun.angle = 0.0523599
ob_auto_sun = bpy.data.objects.new('AutoSun', light_auto_sun)
scene.collection.objects.link(ob_auto_sun)
ob_auto_sun.rotation_euler = (0.872665, 0.174533, 0.523599)
bpy.context.view_layer.update()
